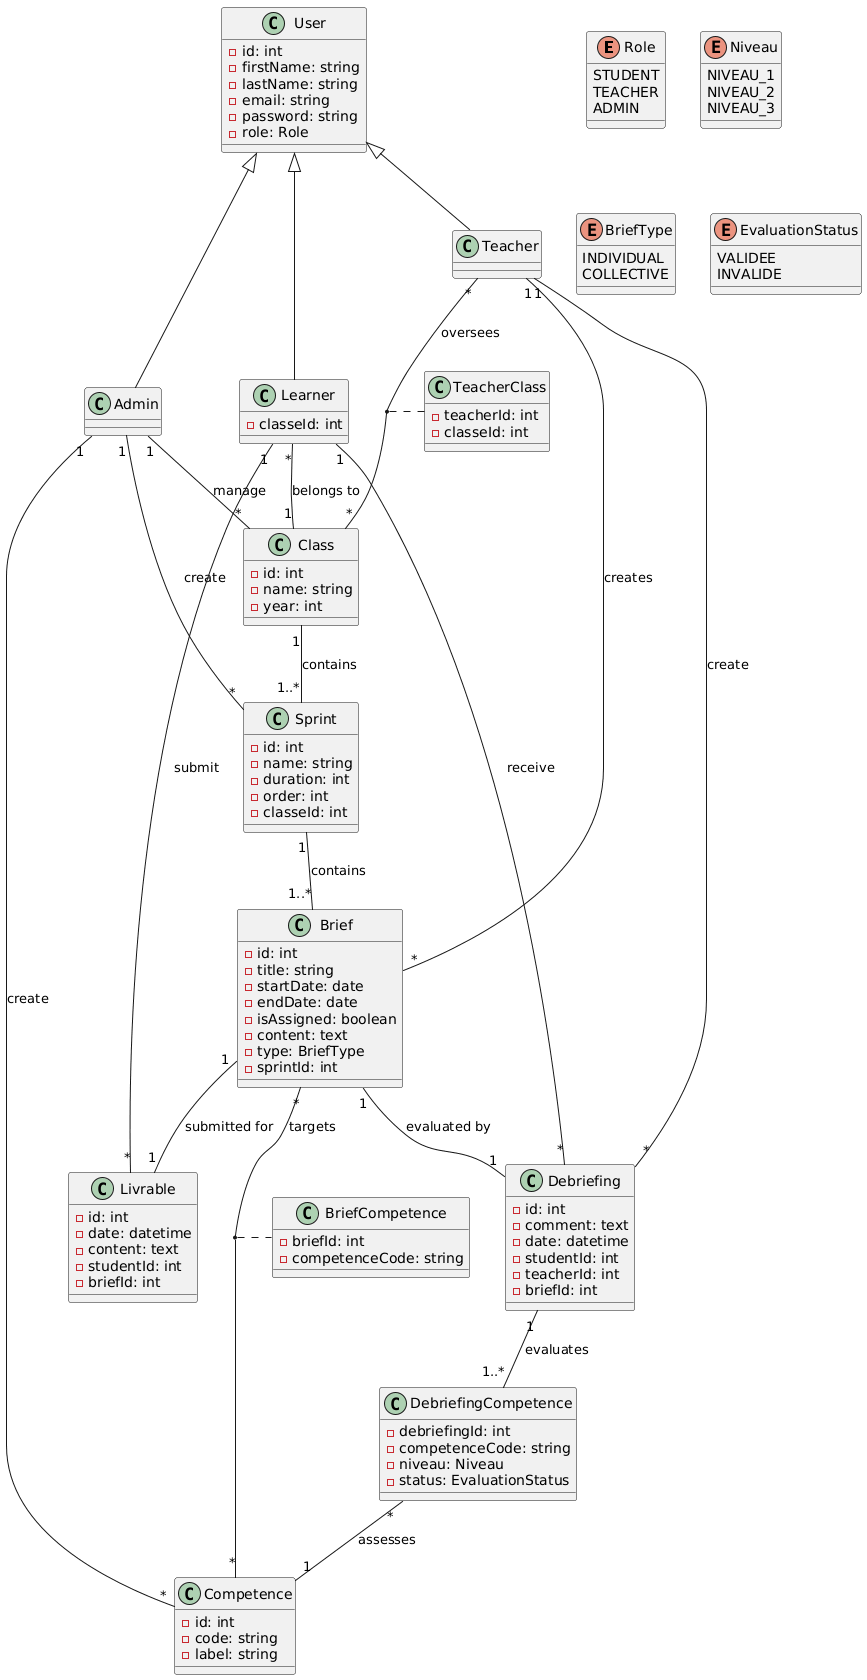

The diagram above was rendered by PlantUML. Its source (embedded in the PNG):
@startuml
' ============================================
' ENUMS
' ============================================
enum Role {
  STUDENT
  TEACHER
  ADMIN
}

enum Niveau {
  NIVEAU_1
  NIVEAU_2
  NIVEAU_3
}

enum BriefType {
  INDIVIDUAL
  COLLECTIVE
}

enum EvaluationStatus {
  VALIDEE
  INVALIDE
}

' ============================================
' CLASSES PRINCIPALES
' ============================================
class User {
  - id: int
  - firstName: string
  - lastName: string
  - email: string
  - password: string
  - role: Role
}

class Admin {
}

class Teacher {
}

class Learner {
  - classeId: int
}

class Class {
  - id: int
  - name: string
  - year: int
}

class Sprint {
  - id: int
  - name: string
  - duration: int
  - order: int
  - classeId: int
}

class Brief {
  - id: int
  - title: string
  - startDate: date
  - endDate: date
  - isAssigned: boolean
  - content: text
  - type: BriefType
  - sprintId: int
}

class Competence {
  - id: int
  - code: string
  - label: string
}

class Debriefing {
  - id: int
  - comment: text
  - date: datetime
  - studentId: int
  - teacherId: int
  - briefId: int
}

class DebriefingCompetence {
  - debriefingId: int
  - competenceCode: string
  - niveau: Niveau
  - status: EvaluationStatus
}

class Livrable {
  - id: int
  - date: datetime
  - content: text
  - studentId: int
  - briefId: int
}

' ============================================
' TABLES DE LIAISON (Many-to-Many)
' ============================================
class TeacherClass {
  - teacherId: int
  - classeId: int
}

class BriefCompetence {
  - briefId: int
  - competenceCode: string
}

' ============================================
' HERITAGE
' ============================================
User <|-- Admin
User <|-- Teacher
User <|-- Learner

' ============================================
' RELATIONS ADMIN
' ============================================
Admin "1" -- "*" Class : manage
Admin "1" -- "*" Sprint : create
Admin "1" -- "*" Competence : create

' ============================================
' RELATIONS TEACHER
' ============================================
Teacher "*" -- "*" Class : oversees
(Teacher, Class) .. TeacherClass
Teacher "1" -- "*" Brief : creates
Teacher "1" -- "*" Debriefing : create

' ============================================
' RELATIONS LEARNER
' ============================================
Learner "*" -- "1" Class : belongs to
Learner "1" -- "*" Debriefing : receive
Learner "1" -- "*" Livrable : submit

' ============================================
' STRUCTURE PEDAGOGIQUE
' ============================================
Class "1" -- "1..*" Sprint : contains
Sprint "1" -- "1..*" Brief : contains

' ============================================
' BRIEF ET COMPETENCES
' ============================================
Brief "*" -- "*" Competence : targets
(Brief, Competence) .. BriefCompetence

' ============================================
' DEBRIEFING (EVALUATION)
' ============================================
Brief "1" -- "1" Debriefing : evaluated by
Debriefing "1" -- "1..*" DebriefingCompetence : evaluates
DebriefingCompetence "*" -- "1" Competence : assesses

' ============================================
' LIVRABLE
' ============================================
Brief "1" -- "1" Livrable : submitted for
@enduml